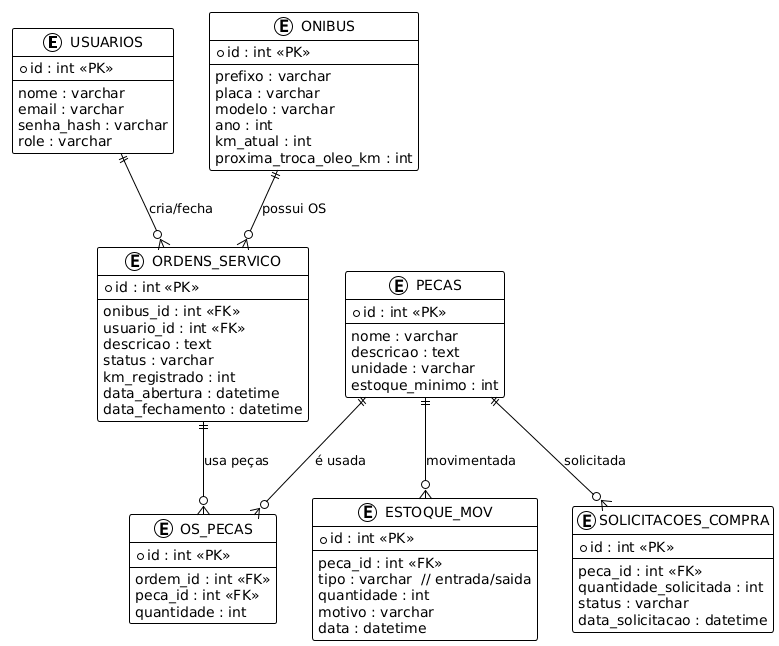

The diagram above was rendered by PlantUML. Its source (embedded in the PNG):
@startuml
!theme plain

entity "USUARIOS" as usuarios {
  *id : int <<PK>>
  --
  nome : varchar
  email : varchar
  senha_hash : varchar
  role : varchar
}

entity "ONIBUS" as onibus {
  *id : int <<PK>>
  --
  prefixo : varchar
  placa : varchar
  modelo : varchar
  ano : int
  km_atual : int
  proxima_troca_oleo_km : int
}

entity "ORDENS_SERVICO" as os {
  *id : int <<PK>>
  --
  onibus_id : int <<FK>>
  usuario_id : int <<FK>>
  descricao : text
  status : varchar
  km_registrado : int
  data_abertura : datetime
  data_fechamento : datetime
}

entity "PECAS" as pecas {
  *id : int <<PK>>
  --
  nome : varchar
  descricao : text
  unidade : varchar
  estoque_minimo : int
}

entity "OS_PECAS" as os_pecas {
  *id : int <<PK>>
  --
  ordem_id : int <<FK>>
  peca_id : int <<FK>>
  quantidade : int
}

entity "ESTOQUE_MOV" as estoque_mov {
  *id : int <<PK>>
  --
  peca_id : int <<FK>>
  tipo : varchar  // entrada/saida
  quantidade : int
  motivo : varchar
  data : datetime
}

entity "SOLICITACOES_COMPRA" as compras {
  *id : int <<PK>>
  --
  peca_id : int <<FK>>
  quantidade_solicitada : int
  status : varchar
  data_solicitacao : datetime
}


' ==========================
' RELACIONAMENTOS
' ==========================

usuarios ||--o{ os : "cria/fecha"

onibus ||--o{ os : "possui OS"

os ||--o{ os_pecas : "usa peças"

pecas ||--o{ os_pecas : "é usada"

pecas ||--o{ estoque_mov : "movimentada"

pecas ||--o{ compras : "solicitada"
@enduml